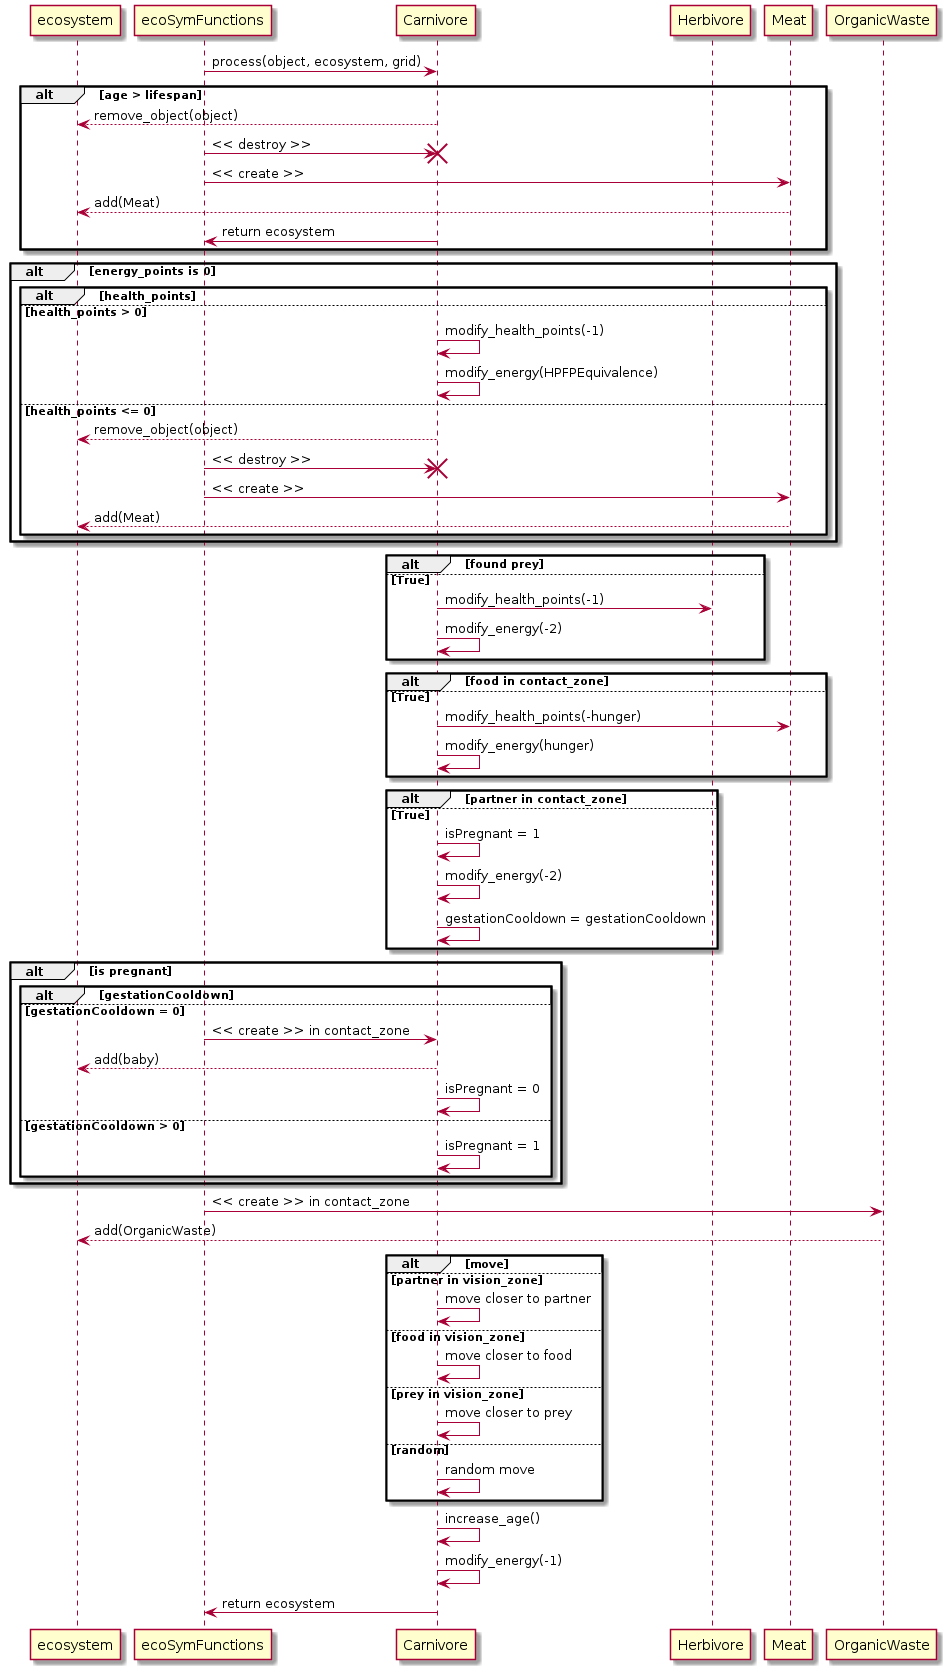

The diagram above was rendered by PlantUML. Its source (embedded in the PNG):
@startuml
participant ecosystem
participant ecoSymFunctions
participant Carnivore
participant Herbivore
participant Meat


ecoSymFunctions -> Carnivore : process(object, ecosystem, grid)

alt age > lifespan
  ecosystem <-- Carnivore : remove_object(object)
  ecoSymFunctions -> Carnivore !! : << destroy >>
  ecoSymFunctions -> Meat : << create >>
  deactivate Carnivore
  ecosystem <-- Meat : add(Meat)
  Carnivore -> ecoSymFunctions : return ecosystem
end

alt energy_points is 0
  alt health_points
  else health_points > 0
    Carnivore -> Carnivore : modify_health_points(-1)
    Carnivore -> Carnivore : modify_energy(HPFPEquivalence)
  else health_points <= 0
    ecosystem <-- Carnivore : remove_object(object)
    ecoSymFunctions -> Carnivore !! : << destroy >>
    ecoSymFunctions -> Meat : << create >>
    ecosystem <-- Meat : add(Meat)
  end
end

alt found prey
  else True
    Carnivore -> Herbivore : modify_health_points(-1)
    Carnivore -> Carnivore : modify_energy(-2)
end

alt food in contact_zone
  else True
    Carnivore -> Meat : modify_health_points(-hunger)
    Carnivore -> Carnivore : modify_energy(hunger)
end

alt partner in contact_zone
  else True
    Carnivore -> Carnivore : isPregnant = 1
    Carnivore -> Carnivore : modify_energy(-2)
    Carnivore -> Carnivore : gestationCooldown = gestationCooldown
end

alt is pregnant
  alt gestationCooldown 
      else gestationCooldown = 0
        ecoSymFunctions -> Carnivore : << create >> in contact_zone
        ecosystem <-- Carnivore : add(baby)
        Carnivore -> Carnivore : isPregnant = 0
      else gestationCooldown > 0
        Carnivore -> Carnivore : isPregnant = 1
  end
end

ecoSymFunctions -> OrganicWaste : << create >> in contact_zone
ecosystem <-- OrganicWaste : add(OrganicWaste)

alt move
    else partner in vision_zone
      Carnivore -> Carnivore : move closer to partner
    else food in vision_zone
      Carnivore -> Carnivore : move closer to food
    else prey in vision_zone
      Carnivore -> Carnivore : move closer to prey
    else random
      Carnivore -> Carnivore : random move
end

Carnivore -> Carnivore : increase_age()
Carnivore -> Carnivore : modify_energy(-1)

Carnivore -> ecoSymFunctions : return ecosystem
@enduml